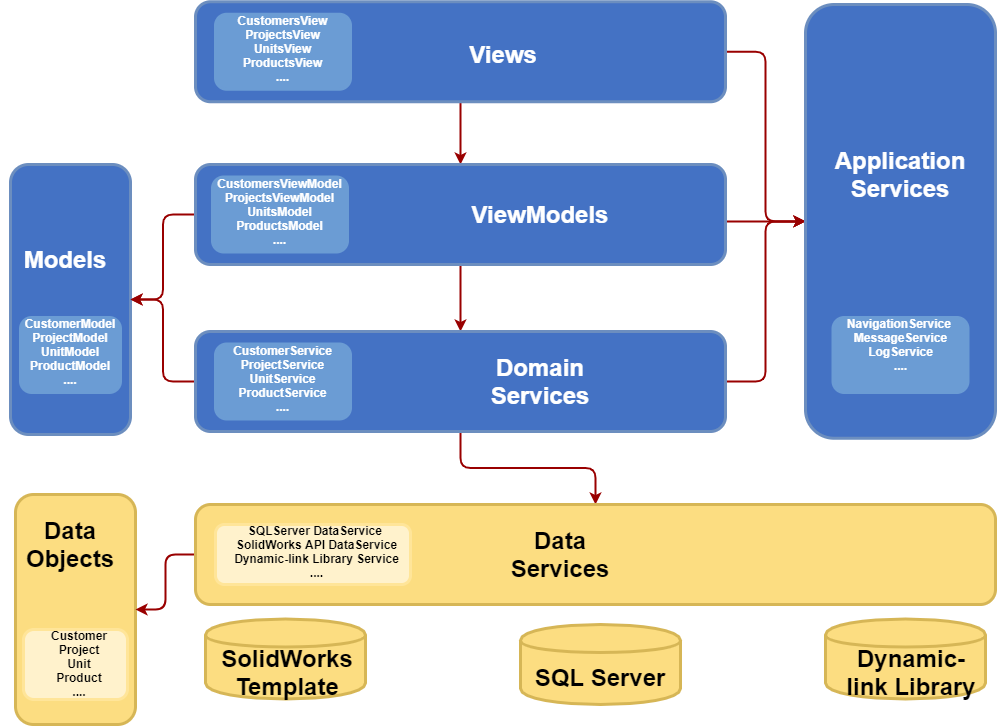

The diagram above was exported from draw.io. Its source (the exported page's mxGraphModel, read from the mxfile embedded in the PNG):
<mxGraphModel dx="2062" dy="1074" grid="1" gridSize="10" guides="1" tooltips="1" connect="1" arrows="1" fold="1" page="1" pageScale="1" pageWidth="826" pageHeight="1169" background="#ffffff" math="0" shadow="0">
  <root>
    <mxCell id="0" />
    <mxCell id="1" parent="0" />
    <mxCell id="2" value="&lt;p style=&quot;margin: 0px ; margin-top: 4px ; text-align: center ; text-decoration: underline&quot;&gt;&lt;span style=&quot;color: rgba(0 , 0 , 0 , 0) ; font-family: monospace ; font-size: 0px ; font-weight: 400&quot;&gt;%3CmxGraphModel%3E%3Croot%3E%3CmxCell%20id%3D%220%22%2F%3E%3CmxCell%20id%3D%221%22%20parent%3D%220%22%2F%3E%3CmxCell%20id%3D%222%22%20value%3D%22%26lt%3Bfont%20style%3D%26quot%3Bfont-size%3A%2024px%26quot%3B%20color%3D%26quot%3B%23ffffff%26quot%3B%26gt%3B%26lt%3Bb%26gt%3BViews%26lt%3B%2Fb%26gt%3B%26lt%3B%2Ffont%26gt%3B%22%20style%3D%22text%3Bhtml%3D1%3Balign%3Dcenter%3BverticalAlign%3Dmiddle%3BwhiteSpace%3Dwrap%3Brounded%3D0%3B%22%20vertex%3D%221%22%20parent%3D%221%22%3E%3CmxGeometry%20x%3D%22517.5%22%20y%3D%22390%22%20width%3D%22110%22%20height%3D%2230%22%20as%3D%22geometry%22%2F%3E%3C%2FmxCell%3E%3C%2Froot%3E%3C%2FmxGraphModel%3E&lt;/span&gt;&lt;br&gt;&lt;/p&gt;" style="verticalAlign=middle;align=center;overflow=fill;fontSize=12;fontFamily=Helvetica;html=1;rounded=1;fontStyle=1;strokeWidth=3;strokeColor=#6c8ebf;fillColor=#4472c4;" vertex="1" parent="1">
      <mxGeometry x="85" y="440" width="120" height="270" as="geometry" />
    </mxCell>
    <mxCell id="3" value="" style="edgeStyle=orthogonalEdgeStyle;rounded=1;orthogonalLoop=1;jettySize=auto;html=1;strokeColor=#990000;strokeWidth=2;" edge="1" source="5" target="20" parent="1">
      <mxGeometry relative="1" as="geometry" />
    </mxCell>
    <mxCell id="4" style="edgeStyle=orthogonalEdgeStyle;orthogonalLoop=1;jettySize=auto;html=1;entryX=0.5;entryY=0;entryDx=0;entryDy=0;strokeColor=#990000;strokeWidth=2;" edge="1" source="5" target="9" parent="1">
      <mxGeometry relative="1" as="geometry" />
    </mxCell>
    <mxCell id="5" value="&lt;p style=&quot;margin: 0px ; margin-top: 4px ; text-align: center ; text-decoration: underline&quot;&gt;&lt;br&gt;&lt;/p&gt;&lt;p style=&quot;margin: 0px ; margin-top: 4px ; text-align: center ; text-decoration: underline&quot;&gt;&lt;br&gt;&lt;/p&gt;&lt;p style=&quot;margin: 0px ; margin-top: 4px ; text-align: center ; text-decoration: underline&quot;&gt;&lt;br&gt;&lt;/p&gt;" style="verticalAlign=middle;align=center;overflow=fill;fontSize=12;fontFamily=Helvetica;html=1;rounded=1;fontStyle=1;strokeWidth=3;strokeColor=#6c8ebf;fillColor=#4472c4;" vertex="1" parent="1">
      <mxGeometry x="270" y="277.25" width="530" height="100" as="geometry" />
    </mxCell>
    <mxCell id="6" style="edgeStyle=orthogonalEdgeStyle;orthogonalLoop=1;jettySize=auto;html=1;strokeColor=#990000;strokeWidth=2;entryX=0;entryY=0.5;entryDx=0;entryDy=0;" edge="1" source="9" target="20" parent="1">
      <mxGeometry relative="1" as="geometry">
        <mxPoint x="880" y="500" as="targetPoint" />
        <Array as="points">
          <mxPoint x="830" y="497" />
          <mxPoint x="830" y="497" />
        </Array>
      </mxGeometry>
    </mxCell>
    <mxCell id="7" style="edgeStyle=orthogonalEdgeStyle;orthogonalLoop=1;jettySize=auto;html=1;entryX=1;entryY=0.5;entryDx=0;entryDy=0;strokeColor=#990000;strokeWidth=2;" edge="1" source="9" target="2" parent="1">
      <mxGeometry relative="1" as="geometry" />
    </mxCell>
    <mxCell id="8" style="edgeStyle=orthogonalEdgeStyle;orthogonalLoop=1;jettySize=auto;html=1;entryX=0.5;entryY=0;entryDx=0;entryDy=0;strokeColor=#990000;strokeWidth=2;" edge="1" source="9" target="13" parent="1">
      <mxGeometry relative="1" as="geometry" />
    </mxCell>
    <mxCell id="9" value="&lt;p style=&quot;margin: 0px ; margin-top: 4px ; text-align: center ; text-decoration: underline&quot;&gt;&lt;br&gt;&lt;/p&gt;" style="verticalAlign=middle;align=center;overflow=fill;fontSize=12;fontFamily=Helvetica;html=1;rounded=1;fontStyle=1;strokeWidth=3;fillColor=#4472c4;strokeColor=#6c8ebf;" vertex="1" parent="1">
      <mxGeometry x="270" y="440" width="530" height="100" as="geometry" />
    </mxCell>
    <mxCell id="10" style="edgeStyle=orthogonalEdgeStyle;orthogonalLoop=1;jettySize=auto;html=1;entryX=0;entryY=0.5;entryDx=0;entryDy=0;strokeColor=#990000;strokeWidth=2;" edge="1" source="13" target="20" parent="1">
      <mxGeometry relative="1" as="geometry" />
    </mxCell>
    <mxCell id="11" style="edgeStyle=orthogonalEdgeStyle;orthogonalLoop=1;jettySize=auto;html=1;entryX=1;entryY=0.5;entryDx=0;entryDy=0;strokeColor=#990000;strokeWidth=2;" edge="1" source="13" target="2" parent="1">
      <mxGeometry relative="1" as="geometry" />
    </mxCell>
    <mxCell id="12" style="edgeStyle=orthogonalEdgeStyle;orthogonalLoop=1;jettySize=auto;html=1;entryX=0.5;entryY=0;entryDx=0;entryDy=0;strokeColor=#990000;strokeWidth=2;" edge="1" source="13" target="16" parent="1">
      <mxGeometry relative="1" as="geometry" />
    </mxCell>
    <mxCell id="13" value="&lt;p style=&quot;margin: 0px ; margin-top: 4px ; text-align: center ; text-decoration: underline&quot;&gt;&lt;br&gt;&lt;/p&gt;" style="verticalAlign=middle;align=center;overflow=fill;fontSize=12;fontFamily=Helvetica;html=1;rounded=1;fontStyle=1;strokeWidth=3;fillColor=#4472c4;strokeColor=#6c8ebf;" vertex="1" parent="1">
      <mxGeometry x="270" y="607" width="530" height="100" as="geometry" />
    </mxCell>
    <mxCell id="14" value="&lt;p style=&quot;margin: 0px ; margin-top: 4px ; text-align: center ; text-decoration: underline&quot;&gt;&lt;br&gt;&lt;/p&gt;" style="verticalAlign=middle;align=center;overflow=fill;fontSize=12;fontFamily=Helvetica;html=1;rounded=1;fontStyle=1;strokeWidth=3;fillColor=#fcdd81;strokeColor=#d6b656;" vertex="1" parent="1">
      <mxGeometry x="90" y="770" width="120" height="230" as="geometry" />
    </mxCell>
    <mxCell id="15" style="edgeStyle=orthogonalEdgeStyle;orthogonalLoop=1;jettySize=auto;html=1;entryX=1;entryY=0.5;entryDx=0;entryDy=0;strokeColor=#990000;strokeWidth=2;" edge="1" source="16" target="14" parent="1">
      <mxGeometry relative="1" as="geometry" />
    </mxCell>
    <mxCell id="16" value="&lt;p style=&quot;margin: 0px ; margin-top: 4px ; text-align: center ; text-decoration: underline&quot;&gt;&lt;br&gt;&lt;/p&gt;" style="verticalAlign=middle;align=center;overflow=fill;fontSize=12;fontFamily=Helvetica;html=1;rounded=1;fontStyle=1;strokeWidth=3;strokeColor=#d6b656;fillColor=#fcdd81;" vertex="1" parent="1">
      <mxGeometry x="270" y="780" width="800" height="100" as="geometry" />
    </mxCell>
    <mxCell id="17" value="" style="shape=cylinder;whiteSpace=wrap;html=1;boundedLbl=1;backgroundOutline=1;rounded=1;fontStyle=1;strokeColor=#d6b656;strokeWidth=3;fillColor=#fcdd81;" vertex="1" parent="1">
      <mxGeometry x="280" y="894.5" width="160" height="80" as="geometry" />
    </mxCell>
    <mxCell id="18" value="" style="shape=cylinder;whiteSpace=wrap;html=1;boundedLbl=1;backgroundOutline=1;rounded=1;fontStyle=1;strokeColor=#d6b656;strokeWidth=3;fillColor=#fcdd81;" vertex="1" parent="1">
      <mxGeometry x="595" y="900" width="160" height="80" as="geometry" />
    </mxCell>
    <mxCell id="19" value="" style="shape=cylinder;whiteSpace=wrap;html=1;boundedLbl=1;backgroundOutline=1;rounded=1;fontStyle=1;strokeColor=#d6b656;strokeWidth=3;fillColor=#fcdd81;" vertex="1" parent="1">
      <mxGeometry x="900" y="894.5" width="160" height="80" as="geometry" />
    </mxCell>
    <mxCell id="20" value="&lt;p style=&quot;margin: 0px ; margin-top: 4px ; text-align: center ; text-decoration: underline&quot;&gt;&lt;br&gt;&lt;/p&gt;" style="verticalAlign=middle;align=center;overflow=fill;fontSize=12;fontFamily=Helvetica;html=1;rounded=1;fontStyle=1;strokeWidth=3;fillColor=#4472c4;strokeColor=#6c8ebf;" vertex="1" parent="1">
      <mxGeometry x="880" y="280" width="190" height="433.75" as="geometry" />
    </mxCell>
    <mxCell id="21" value="&lt;font style=&quot;font-size: 24px&quot; color=&quot;#ffffff&quot;&gt;&lt;b&gt;Views&lt;/b&gt;&lt;/font&gt;" style="text;html=1;align=center;verticalAlign=middle;whiteSpace=wrap;rounded=0;" vertex="1" parent="1">
      <mxGeometry x="522.5" y="315" width="110" height="30" as="geometry" />
    </mxCell>
    <mxCell id="22" value="&lt;font color=&quot;#ffffff&quot;&gt;&lt;span style=&quot;font-size: 24px&quot;&gt;&lt;b&gt;Models&lt;/b&gt;&lt;/span&gt;&lt;/font&gt;" style="text;html=1;align=center;verticalAlign=middle;whiteSpace=wrap;rounded=0;" vertex="1" parent="1">
      <mxGeometry x="85" y="519.5" width="110" height="30" as="geometry" />
    </mxCell>
    <mxCell id="23" value="&lt;font color=&quot;#ffffff&quot;&gt;&lt;span style=&quot;font-size: 24px&quot;&gt;&lt;b&gt;ViewModels&lt;/b&gt;&lt;/span&gt;&lt;/font&gt;" style="text;html=1;align=center;verticalAlign=middle;whiteSpace=wrap;rounded=0;" vertex="1" parent="1">
      <mxGeometry x="560" y="475" width="110" height="30" as="geometry" />
    </mxCell>
    <mxCell id="24" value="&lt;font color=&quot;#ffffff&quot;&gt;&lt;span style=&quot;font-size: 24px&quot;&gt;&lt;b&gt;Domain Services&lt;/b&gt;&lt;/span&gt;&lt;/font&gt;" style="text;html=1;align=center;verticalAlign=middle;whiteSpace=wrap;rounded=0;" vertex="1" parent="1">
      <mxGeometry x="540" y="642" width="150" height="30" as="geometry" />
    </mxCell>
    <mxCell id="25" value="&lt;span style=&quot;font-size: 24px&quot;&gt;&lt;b&gt;Data Services&lt;/b&gt;&lt;/span&gt;" style="text;html=1;align=center;verticalAlign=middle;whiteSpace=wrap;rounded=0;" vertex="1" parent="1">
      <mxGeometry x="560" y="815" width="150" height="30" as="geometry" />
    </mxCell>
    <mxCell id="26" value="&lt;font color=&quot;#ffffff&quot;&gt;&lt;span style=&quot;font-size: 24px&quot;&gt;&lt;b&gt;Application Services&lt;/b&gt;&lt;/span&gt;&lt;/font&gt;" style="text;html=1;align=center;verticalAlign=middle;whiteSpace=wrap;rounded=0;" vertex="1" parent="1">
      <mxGeometry x="900" y="420" width="150" height="60" as="geometry" />
    </mxCell>
    <mxCell id="27" value="&lt;span style=&quot;font-size: 24px&quot;&gt;&lt;b&gt;Data Objects&lt;/b&gt;&lt;/span&gt;" style="text;html=1;align=center;verticalAlign=middle;whiteSpace=wrap;rounded=0;" vertex="1" parent="1">
      <mxGeometry x="75" y="805" width="140" height="30" as="geometry" />
    </mxCell>
    <mxCell id="28" value="&lt;span style=&quot;font-size: 24px&quot;&gt;&lt;b&gt;SolidWorks Template&lt;/b&gt;&lt;/span&gt;" style="text;html=1;align=center;verticalAlign=middle;whiteSpace=wrap;rounded=0;" vertex="1" parent="1">
      <mxGeometry x="287" y="932.5" width="150" height="30" as="geometry" />
    </mxCell>
    <mxCell id="29" value="&lt;span style=&quot;font-size: 24px&quot;&gt;&lt;b&gt;SQL Server&lt;/b&gt;&lt;/span&gt;" style="text;html=1;align=center;verticalAlign=middle;whiteSpace=wrap;rounded=0;" vertex="1" parent="1">
      <mxGeometry x="600" y="938" width="150" height="30" as="geometry" />
    </mxCell>
    <mxCell id="30" value="&lt;span style=&quot;font-size: 24px&quot;&gt;&lt;b&gt;Dynamic-link Library&lt;/b&gt;&lt;/span&gt;" style="text;html=1;align=center;verticalAlign=middle;whiteSpace=wrap;rounded=0;" vertex="1" parent="1">
      <mxGeometry x="911" y="932.5" width="150" height="30" as="geometry" />
    </mxCell>
    <mxCell id="31" value="&lt;p style=&quot;margin: 0px ; margin-left: 8px&quot;&gt;&lt;/p&gt;&lt;div&gt;&lt;span&gt;&lt;font color=&quot;#ffffff&quot;&gt;CustomersView&lt;/font&gt;&lt;/span&gt;&lt;/div&gt;&lt;font color=&quot;#ffffff&quot;&gt;&lt;span&gt;&lt;div&gt;&lt;span&gt;ProjectsView&lt;/span&gt;&lt;/div&gt;&lt;/span&gt;&lt;span&gt;&lt;div&gt;&lt;span&gt;UnitsView&lt;/span&gt;&lt;/div&gt;&lt;/span&gt;&lt;span&gt;&lt;div&gt;&lt;span&gt;ProductsView&lt;/span&gt;&lt;/div&gt;&lt;/span&gt;&lt;span&gt;&lt;div&gt;&lt;span&gt;....&lt;/span&gt;&lt;/div&gt;&lt;/span&gt;&lt;/font&gt;&lt;p&gt;&lt;/p&gt;" style="verticalAlign=middle;align=center;overflow=fill;fontSize=12;fontFamily=Helvetica;html=1;rounded=1;fontStyle=1;strokeWidth=3;fillColor=#6b9cd4;strokeColor=#6B9CD4;" vertex="1" parent="1">
      <mxGeometry x="290" y="289.75" width="135" height="75" as="geometry" />
    </mxCell>
    <mxCell id="32" value="&lt;p style=&quot;margin: 0px ; margin-left: 8px&quot;&gt;&lt;/p&gt;&lt;div&gt;&lt;font color=&quot;#ffffff&quot;&gt;&lt;span style=&quot;text-align: left&quot;&gt;CustomersViewModel&lt;/span&gt;&lt;br style=&quot;padding: 0px ; margin: 0px ; text-align: left&quot;&gt;&lt;span style=&quot;text-align: left&quot;&gt;ProjectsViewModel&lt;/span&gt;&lt;br style=&quot;padding: 0px ; margin: 0px ; text-align: left&quot;&gt;&lt;span style=&quot;text-align: left&quot;&gt;UnitsModel&lt;/span&gt;&lt;br style=&quot;padding: 0px ; margin: 0px ; text-align: left&quot;&gt;&lt;span style=&quot;text-align: left&quot;&gt;ProductsModel&lt;/span&gt;&lt;br style=&quot;padding: 0px ; margin: 0px ; text-align: left&quot;&gt;&lt;span style=&quot;text-align: left&quot;&gt;....&lt;/span&gt;&lt;/font&gt;&lt;br&gt;&lt;/div&gt;&lt;p&gt;&lt;/p&gt;" style="verticalAlign=middle;align=center;overflow=fill;fontSize=12;fontFamily=Helvetica;html=1;rounded=1;fontStyle=1;strokeWidth=3;fillColor=#6b9cd4;strokeColor=#6B9CD4;" vertex="1" parent="1">
      <mxGeometry x="287" y="452.5" width="135" height="75" as="geometry" />
    </mxCell>
    <mxCell id="33" value="&lt;p style=&quot;margin: 0px ; margin-left: 8px&quot;&gt;&lt;/p&gt;&lt;div&gt;&lt;font color=&quot;#ffffff&quot;&gt;&lt;span style=&quot;text-align: left&quot;&gt;CustomerService&lt;/span&gt;&lt;br style=&quot;padding: 0px ; margin: 0px ; text-align: left&quot;&gt;&lt;span style=&quot;text-align: left&quot;&gt;ProjectService&lt;/span&gt;&lt;br style=&quot;padding: 0px ; margin: 0px ; text-align: left&quot;&gt;&lt;span style=&quot;text-align: left&quot;&gt;UnitService&lt;/span&gt;&lt;br style=&quot;padding: 0px ; margin: 0px ; text-align: left&quot;&gt;&lt;span style=&quot;text-align: left&quot;&gt;ProductService&lt;/span&gt;&lt;br style=&quot;padding: 0px ; margin: 0px ; text-align: left&quot;&gt;&lt;span style=&quot;text-align: left&quot;&gt;....&lt;/span&gt;&lt;/font&gt;&lt;br&gt;&lt;/div&gt;&lt;p&gt;&lt;/p&gt;" style="verticalAlign=middle;align=center;overflow=fill;fontSize=12;fontFamily=Helvetica;html=1;rounded=1;fontStyle=1;strokeWidth=3;fillColor=#6b9cd4;strokeColor=#6B9CD4;" vertex="1" parent="1">
      <mxGeometry x="290" y="619.5" width="135" height="75" as="geometry" />
    </mxCell>
    <mxCell id="34" value="&lt;p style=&quot;margin: 0px ; margin-left: 8px&quot;&gt;&lt;/p&gt;&lt;div&gt;&lt;font color=&quot;#ffffff&quot;&gt;&lt;span style=&quot;text-align: left&quot;&gt;NavigationService&amp;nbsp;&lt;/span&gt;&lt;br style=&quot;padding: 0px ; margin: 0px ; text-align: left&quot;&gt;&lt;span style=&quot;text-align: left&quot;&gt;MessageService&lt;/span&gt;&lt;br style=&quot;padding: 0px ; margin: 0px ; text-align: left&quot;&gt;&lt;span style=&quot;text-align: left&quot;&gt;LogService&lt;/span&gt;&lt;br style=&quot;padding: 0px ; margin: 0px ; text-align: left&quot;&gt;&lt;span style=&quot;text-align: left&quot;&gt;....&lt;/span&gt;&lt;/font&gt;&lt;br&gt;&lt;/div&gt;&lt;p&gt;&lt;/p&gt;" style="verticalAlign=middle;align=center;overflow=fill;fontSize=12;fontFamily=Helvetica;html=1;rounded=1;fontStyle=1;strokeWidth=3;fillColor=#6b9cd4;strokeColor=#6B9CD4;" vertex="1" parent="1">
      <mxGeometry x="907.5" y="593" width="135" height="75" as="geometry" />
    </mxCell>
    <mxCell id="35" value="&lt;p style=&quot;margin: 0px ; margin-left: 8px&quot;&gt;&lt;/p&gt;&lt;div&gt;&lt;font color=&quot;#ffffff&quot;&gt;&lt;span style=&quot;text-align: left&quot;&gt;CustomerModel&lt;/span&gt;&lt;br style=&quot;padding: 0px ; margin: 0px ; text-align: left&quot;&gt;&lt;span style=&quot;text-align: left&quot;&gt;ProjectModel&lt;/span&gt;&lt;br style=&quot;padding: 0px ; margin: 0px ; text-align: left&quot;&gt;&lt;span style=&quot;text-align: left&quot;&gt;UnitModel&lt;/span&gt;&lt;br style=&quot;padding: 0px ; margin: 0px ; text-align: left&quot;&gt;&lt;span style=&quot;text-align: left&quot;&gt;ProductModel&lt;/span&gt;&lt;br style=&quot;padding: 0px ; margin: 0px ; text-align: left&quot;&gt;&lt;span style=&quot;text-align: left&quot;&gt;....&lt;/span&gt;&lt;/font&gt;&lt;br&gt;&lt;/div&gt;&lt;p&gt;&lt;/p&gt;" style="verticalAlign=middle;align=center;overflow=fill;fontSize=12;fontFamily=Helvetica;html=1;rounded=1;fontStyle=1;strokeWidth=3;fillColor=#6b9cd4;strokeColor=#6B9CD4;" vertex="1" parent="1">
      <mxGeometry x="95" y="593" width="100" height="75" as="geometry" />
    </mxCell>
    <mxCell id="36" value="&lt;p style=&quot;margin: 0px ; margin-left: 8px&quot;&gt;&lt;span style=&quot;text-align: left&quot;&gt;SQLServer DataService&amp;nbsp;&lt;/span&gt;&lt;br style=&quot;padding: 0px ; margin: 0px ; text-align: left&quot;&gt;&lt;span style=&quot;text-align: left&quot;&gt;SolidWorks API DataService&lt;/span&gt;&lt;br style=&quot;padding: 0px ; margin: 0px ; text-align: left&quot;&gt;&lt;span style=&quot;text-align: left&quot;&gt;Dynamic-link Library Service&lt;/span&gt;&lt;br style=&quot;padding: 0px ; margin: 0px ; text-align: left&quot;&gt;&lt;span style=&quot;text-align: left&quot;&gt;....&lt;/span&gt;&lt;br&gt;&lt;/p&gt;" style="verticalAlign=middle;align=center;overflow=fill;fontSize=12;fontFamily=Helvetica;html=1;rounded=1;fontStyle=1;strokeWidth=3;fillColor=#fff2cc;strokeColor=#FFE599;" vertex="1" parent="1">
      <mxGeometry x="290" y="800" width="195" height="60" as="geometry" />
    </mxCell>
    <mxCell id="37" value="&lt;p style=&quot;margin: 0px ; margin-left: 8px&quot;&gt;&lt;span style=&quot;text-align: left&quot;&gt;Customer&lt;/span&gt;&lt;br style=&quot;padding: 0px ; margin: 0px ; text-align: left&quot;&gt;&lt;span style=&quot;text-align: left&quot;&gt;Project&lt;/span&gt;&lt;br style=&quot;padding: 0px ; margin: 0px ; text-align: left&quot;&gt;&lt;span style=&quot;text-align: left&quot;&gt;Unit&lt;/span&gt;&lt;br style=&quot;padding: 0px ; margin: 0px ; text-align: left&quot;&gt;&lt;span style=&quot;text-align: left&quot;&gt;Product&lt;/span&gt;&lt;br style=&quot;padding: 0px ; margin: 0px ; text-align: left&quot;&gt;&lt;span style=&quot;text-align: left&quot;&gt;....&lt;/span&gt;&lt;br&gt;&lt;/p&gt;" style="verticalAlign=middle;align=center;overflow=fill;fontSize=12;fontFamily=Helvetica;html=1;rounded=1;fontStyle=1;strokeWidth=3;fillColor=#fff2cc;strokeColor=#FFE599;" vertex="1" parent="1">
      <mxGeometry x="98" y="905" width="104" height="70" as="geometry" />
    </mxCell>
  </root>
</mxGraphModel>